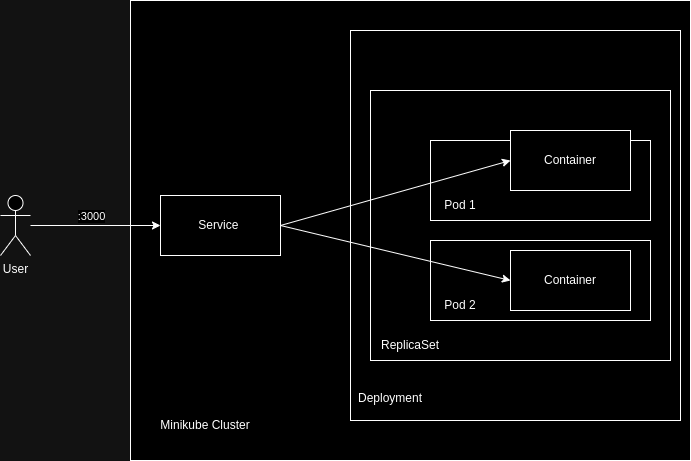

The diagram above was exported from draw.io. Its source (the exported page's mxGraphModel, read from the mxfile embedded in the PNG):
<mxGraphModel dx="1434" dy="747" grid="1" gridSize="10" guides="1" tooltips="1" connect="1" arrows="1" fold="1" page="1" pageScale="1" pageWidth="850" pageHeight="1100" math="0" shadow="0" extFonts="Permanent Marker^https://fonts.googleapis.com/css?family=Permanent+Marker">
  <root>
    <mxCell id="0" />
    <mxCell id="1" parent="0" />
    <mxCell id="PHe3WEw-N6K2xeNS20JM-1" value="" style="rounded=0;whiteSpace=wrap;html=1;" parent="1" vertex="1">
      <mxGeometry x="220" y="40" width="560" height="460" as="geometry" />
    </mxCell>
    <mxCell id="PHe3WEw-N6K2xeNS20JM-2" style="edgeStyle=orthogonalEdgeStyle;rounded=0;orthogonalLoop=1;jettySize=auto;html=1;" parent="1" source="PHe3WEw-N6K2xeNS20JM-4" target="PHe3WEw-N6K2xeNS20JM-5" edge="1">
      <mxGeometry relative="1" as="geometry" />
    </mxCell>
    <mxCell id="PHe3WEw-N6K2xeNS20JM-3" value=":3000" style="edgeLabel;html=1;align=center;verticalAlign=middle;resizable=0;points=[];" parent="PHe3WEw-N6K2xeNS20JM-2" connectable="0" vertex="1">
      <mxGeometry x="0.0889" y="-2" relative="1" as="geometry">
        <mxPoint x="-11" y="-12" as="offset" />
      </mxGeometry>
    </mxCell>
    <mxCell id="PHe3WEw-N6K2xeNS20JM-4" value="User&lt;br&gt;" style="shape=umlActor;verticalLabelPosition=bottom;verticalAlign=top;html=1;outlineConnect=0;" parent="1" vertex="1">
      <mxGeometry x="90" y="235" width="30" height="60" as="geometry" />
    </mxCell>
    <mxCell id="PHe3WEw-N6K2xeNS20JM-5" value="Service&amp;nbsp;" style="rounded=0;whiteSpace=wrap;html=1;" parent="1" vertex="1">
      <mxGeometry x="250" y="235" width="120" height="60" as="geometry" />
    </mxCell>
    <mxCell id="PHe3WEw-N6K2xeNS20JM-6" value="Minikube Cluster" style="text;html=1;strokeColor=none;fillColor=none;align=center;verticalAlign=middle;whiteSpace=wrap;rounded=0;" parent="1" vertex="1">
      <mxGeometry x="230" y="450" width="130" height="30" as="geometry" />
    </mxCell>
    <mxCell id="PHe3WEw-N6K2xeNS20JM-7" value="" style="rounded=0;whiteSpace=wrap;html=1;" parent="1" vertex="1">
      <mxGeometry x="440" y="70" width="330" height="390" as="geometry" />
    </mxCell>
    <mxCell id="PHe3WEw-N6K2xeNS20JM-8" value="" style="rounded=0;whiteSpace=wrap;html=1;" parent="1" vertex="1">
      <mxGeometry x="460" y="130" width="300" height="270" as="geometry" />
    </mxCell>
    <mxCell id="PHe3WEw-N6K2xeNS20JM-9" value="Deployment" style="text;html=1;strokeColor=none;fillColor=none;align=center;verticalAlign=middle;whiteSpace=wrap;rounded=0;" parent="1" vertex="1">
      <mxGeometry x="450" y="425" width="60" height="25" as="geometry" />
    </mxCell>
    <mxCell id="PHe3WEw-N6K2xeNS20JM-12" value="" style="rounded=0;whiteSpace=wrap;html=1;" parent="1" vertex="1">
      <mxGeometry x="520" y="180" width="220" height="80" as="geometry" />
    </mxCell>
    <mxCell id="PHe3WEw-N6K2xeNS20JM-13" value="" style="rounded=0;whiteSpace=wrap;html=1;" parent="1" vertex="1">
      <mxGeometry x="520" y="280" width="220" height="80" as="geometry" />
    </mxCell>
    <mxCell id="PHe3WEw-N6K2xeNS20JM-14" value="Container" style="rounded=0;whiteSpace=wrap;html=1;" parent="1" vertex="1">
      <mxGeometry x="600" y="170" width="120" height="60" as="geometry" />
    </mxCell>
    <mxCell id="PHe3WEw-N6K2xeNS20JM-15" value="Container" style="rounded=0;whiteSpace=wrap;html=1;" parent="1" vertex="1">
      <mxGeometry x="600" y="290" width="120" height="60" as="geometry" />
    </mxCell>
    <mxCell id="PHe3WEw-N6K2xeNS20JM-16" value="ReplicaSet" style="text;html=1;strokeColor=none;fillColor=none;align=center;verticalAlign=middle;whiteSpace=wrap;rounded=0;" parent="1" vertex="1">
      <mxGeometry x="470" y="370" width="60" height="30" as="geometry" />
    </mxCell>
    <mxCell id="PHe3WEw-N6K2xeNS20JM-17" value="Pod 2" style="text;html=1;strokeColor=none;fillColor=none;align=center;verticalAlign=middle;whiteSpace=wrap;rounded=0;" parent="1" vertex="1">
      <mxGeometry x="520" y="330" width="60" height="30" as="geometry" />
    </mxCell>
    <mxCell id="PHe3WEw-N6K2xeNS20JM-18" value="Pod 1" style="text;html=1;strokeColor=none;fillColor=none;align=center;verticalAlign=middle;whiteSpace=wrap;rounded=0;" parent="1" vertex="1">
      <mxGeometry x="520" y="230" width="60" height="30" as="geometry" />
    </mxCell>
    <mxCell id="PHe3WEw-N6K2xeNS20JM-19" value="" style="endArrow=classic;html=1;rounded=0;entryX=0;entryY=0.5;entryDx=0;entryDy=0;exitX=1;exitY=0.5;exitDx=0;exitDy=0;" parent="1" source="PHe3WEw-N6K2xeNS20JM-5" target="PHe3WEw-N6K2xeNS20JM-14" edge="1">
      <mxGeometry width="50" height="50" relative="1" as="geometry">
        <mxPoint x="230" y="410" as="sourcePoint" />
        <mxPoint x="280" y="360" as="targetPoint" />
      </mxGeometry>
    </mxCell>
    <mxCell id="PHe3WEw-N6K2xeNS20JM-20" value="" style="endArrow=classic;html=1;rounded=0;entryX=0;entryY=0.5;entryDx=0;entryDy=0;exitX=1;exitY=0.5;exitDx=0;exitDy=0;" parent="1" source="PHe3WEw-N6K2xeNS20JM-5" target="PHe3WEw-N6K2xeNS20JM-15" edge="1">
      <mxGeometry width="50" height="50" relative="1" as="geometry">
        <mxPoint x="380" y="275" as="sourcePoint" />
        <mxPoint x="610" y="210" as="targetPoint" />
      </mxGeometry>
    </mxCell>
  </root>
</mxGraphModel>